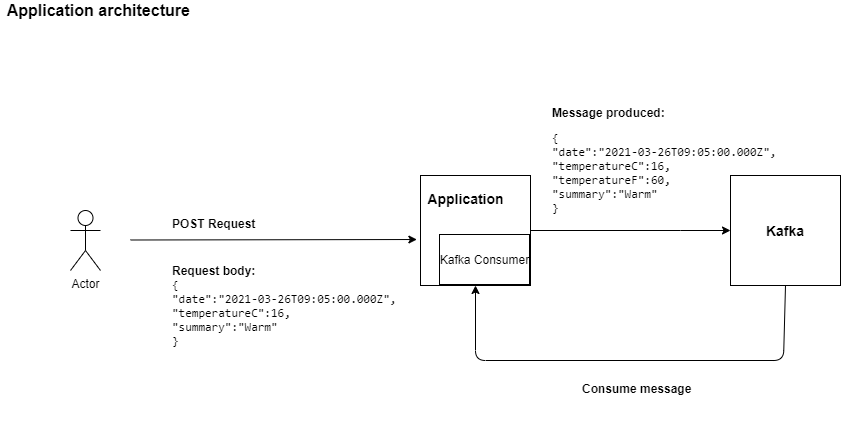

The diagram above was exported from draw.io. Its source (the exported page's mxGraphModel, read from the mxfile embedded in the PNG):
<mxGraphModel dx="1550" dy="868" grid="1" gridSize="10" guides="1" tooltips="1" connect="1" arrows="1" fold="1" page="1" pageScale="1" pageWidth="1100" pageHeight="850" background="#ffffff" math="0" shadow="0">
  <root>
    <mxCell id="0" />
    <mxCell id="1" parent="0" />
    <mxCell id="FREc5UqbeVA4LqKe8wNH-1" value="Actor" style="shape=umlActor;verticalLabelPosition=bottom;verticalAlign=top;html=1;" vertex="1" parent="1">
      <mxGeometry x="70" y="250" width="30" height="60" as="geometry" />
    </mxCell>
    <mxCell id="FREc5UqbeVA4LqKe8wNH-2" value="" style="endArrow=classic;html=1;entryX=-0.033;entryY=0.582;entryDx=0;entryDy=0;entryPerimeter=0;" edge="1" parent="1" target="FREc5UqbeVA4LqKe8wNH-5">
      <mxGeometry width="50" height="50" relative="1" as="geometry">
        <mxPoint x="130" y="279.5" as="sourcePoint" />
        <mxPoint x="200" y="279.5" as="targetPoint" />
      </mxGeometry>
    </mxCell>
    <mxCell id="FREc5UqbeVA4LqKe8wNH-3" value="&lt;p&gt;&lt;b&gt;POST Request&lt;br&gt;&lt;/b&gt;&lt;br&gt;&lt;/p&gt;" style="text;html=1;resizable=0;autosize=1;align=left;verticalAlign=middle;points=[];fillColor=none;strokeColor=none;rounded=0;flipH=1;" vertex="1" parent="1">
      <mxGeometry x="170" y="240" width="100" height="60" as="geometry" />
    </mxCell>
    <mxCell id="FREc5UqbeVA4LqKe8wNH-4" value="&lt;p&gt;&lt;b&gt;Request body:&amp;nbsp;&lt;br&gt;&lt;/b&gt;&lt;span style=&quot;font-family: &amp;#34;consolas&amp;#34; , &amp;#34;courier new&amp;#34; , monospace ; background-color: rgb(255 , 255 , 255)&quot;&gt;{&lt;br&gt;&lt;/span&gt;&lt;span style=&quot;font-family: &amp;#34;consolas&amp;#34; , &amp;#34;courier new&amp;#34; , monospace ; background-color: rgb(255 , 255 , 255)&quot;&gt;&quot;date&quot;:&quot;2021-03-26T09:05:00.000Z&quot;,&lt;br&gt;&lt;/span&gt;&lt;span style=&quot;font-family: &amp;#34;consolas&amp;#34; , &amp;#34;courier new&amp;#34; , monospace ; background-color: rgb(255 , 255 , 255)&quot;&gt;&quot;temperatureC&quot;:16,&lt;br&gt;&lt;/span&gt;&lt;span style=&quot;font-family: &amp;#34;consolas&amp;#34; , &amp;#34;courier new&amp;#34; , monospace ; background-color: rgb(255 , 255 , 255)&quot;&gt;&quot;summary&quot;:&quot;Warm&quot;&lt;br&gt;&lt;/span&gt;&lt;span style=&quot;font-family: &amp;#34;consolas&amp;#34; , &amp;#34;courier new&amp;#34; , monospace ; background-color: rgb(255 , 255 , 255)&quot;&gt;}&lt;/span&gt;&lt;/p&gt;" style="text;html=1;resizable=0;autosize=1;align=left;verticalAlign=middle;points=[];fillColor=none;strokeColor=none;rounded=0;flipH=1;" vertex="1" parent="1">
      <mxGeometry x="170" y="285" width="240" height="120" as="geometry" />
    </mxCell>
    <mxCell id="FREc5UqbeVA4LqKe8wNH-11" value="" style="edgeStyle=orthogonalEdgeStyle;rounded=0;orthogonalLoop=1;jettySize=auto;html=1;" edge="1" parent="1" source="FREc5UqbeVA4LqKe8wNH-5" target="FREc5UqbeVA4LqKe8wNH-10">
      <mxGeometry relative="1" as="geometry">
        <Array as="points">
          <mxPoint x="680" y="270" />
          <mxPoint x="680" y="270" />
        </Array>
      </mxGeometry>
    </mxCell>
    <mxCell id="FREc5UqbeVA4LqKe8wNH-5" value="" style="whiteSpace=wrap;html=1;aspect=fixed;align=left;" vertex="1" parent="1">
      <mxGeometry x="420" y="215" width="110" height="110" as="geometry" />
    </mxCell>
    <mxCell id="FREc5UqbeVA4LqKe8wNH-10" value="&lt;font style=&quot;font-size: 14px&quot;&gt;&lt;b&gt;Kafka&lt;/b&gt;&lt;/font&gt;" style="whiteSpace=wrap;html=1;aspect=fixed;" vertex="1" parent="1">
      <mxGeometry x="730" y="215" width="110" height="110" as="geometry" />
    </mxCell>
    <mxCell id="FREc5UqbeVA4LqKe8wNH-13" value="&lt;p style=&quot;line-height: 100%&quot;&gt;&lt;b&gt;&lt;font style=&quot;font-size: 12px&quot;&gt;Message produced:&amp;nbsp;&lt;br&gt;&lt;/font&gt;&lt;/b&gt;&lt;/p&gt;&lt;span style=&quot;background-color: rgb(255 , 255 , 255) ; font-family: &amp;#34;consolas&amp;#34; , &amp;#34;courier new&amp;#34; , monospace&quot;&gt;{&lt;/span&gt;&lt;br&gt;&lt;span style=&quot;background-color: rgb(255 , 255 , 255) ; font-family: &amp;#34;consolas&amp;#34; , &amp;#34;courier new&amp;#34; , monospace&quot;&gt;&quot;date&quot;:&quot;2021-03-26T09:05:00.000Z&quot;,&lt;/span&gt;&lt;br&gt;&lt;span style=&quot;background-color: rgb(255 , 255 , 255) ; font-family: &amp;#34;consolas&amp;#34; , &amp;#34;courier new&amp;#34; , monospace&quot;&gt;&quot;temperatureC&quot;:16,&lt;/span&gt;&lt;br&gt;&lt;span style=&quot;background-color: rgb(255 , 255 , 255) ; font-family: &amp;#34;consolas&amp;#34; , &amp;#34;courier new&amp;#34; , monospace&quot;&gt;&quot;temperatureF&quot;:60,&lt;/span&gt;&lt;br&gt;&lt;span style=&quot;background-color: rgb(255 , 255 , 255) ; font-family: &amp;#34;consolas&amp;#34; , &amp;#34;courier new&amp;#34; , monospace&quot;&gt;&quot;summary&quot;:&quot;Warm&quot;&lt;/span&gt;&lt;br&gt;&lt;span style=&quot;background-color: rgb(255 , 255 , 255) ; font-family: &amp;#34;consolas&amp;#34; , &amp;#34;courier new&amp;#34; , monospace&quot;&gt;}&lt;/span&gt;&lt;br&gt;&lt;p&gt;&lt;/p&gt;" style="text;html=1;resizable=0;autosize=1;align=left;verticalAlign=middle;points=[];fillColor=none;strokeColor=none;rounded=0;flipH=1;" vertex="1" parent="1">
      <mxGeometry x="550" y="130" width="240" height="140" as="geometry" />
    </mxCell>
    <mxCell id="FREc5UqbeVA4LqKe8wNH-18" value="" style="endArrow=classic;html=1;exitX=0.5;exitY=1;exitDx=0;exitDy=0;entryX=0.5;entryY=1;entryDx=0;entryDy=0;" edge="1" parent="1" source="FREc5UqbeVA4LqKe8wNH-10" target="FREc5UqbeVA4LqKe8wNH-5">
      <mxGeometry width="50" height="50" relative="1" as="geometry">
        <mxPoint x="720" y="400" as="sourcePoint" />
        <mxPoint x="650" y="400" as="targetPoint" />
        <Array as="points">
          <mxPoint x="783" y="400" />
          <mxPoint x="475" y="400" />
        </Array>
      </mxGeometry>
    </mxCell>
    <mxCell id="FREc5UqbeVA4LqKe8wNH-19" value="&lt;p&gt;&lt;b&gt;Consume message&lt;br&gt;&lt;/b&gt;&lt;br&gt;&lt;/p&gt;" style="text;html=1;resizable=0;autosize=1;align=left;verticalAlign=middle;points=[];fillColor=none;strokeColor=none;rounded=0;flipH=1;" vertex="1" parent="1">
      <mxGeometry x="580" y="405" width="130" height="60" as="geometry" />
    </mxCell>
    <mxCell id="FREc5UqbeVA4LqKe8wNH-25" value="&lt;font style=&quot;font-size: 12px&quot;&gt;Kafka Consumer&lt;/font&gt;" style="html=1;" vertex="1" parent="1">
      <mxGeometry x="439" y="274" width="90" height="50" as="geometry" />
    </mxCell>
    <mxCell id="FREc5UqbeVA4LqKe8wNH-26" value="&lt;font style=&quot;font-size: 14px&quot;&gt;&lt;b&gt;Application&lt;/b&gt;&lt;/font&gt;" style="text;html=1;align=center;verticalAlign=middle;resizable=0;points=[];autosize=1;strokeColor=none;" vertex="1" parent="1">
      <mxGeometry x="420" y="227.5" width="90" height="20" as="geometry" />
    </mxCell>
    <mxCell id="FREc5UqbeVA4LqKe8wNH-29" value="&lt;font style=&quot;font-size: 16px&quot;&gt;&lt;b&gt;Application architecture&amp;nbsp;&lt;/b&gt;&lt;/font&gt;" style="text;html=1;align=center;verticalAlign=middle;resizable=0;points=[];autosize=1;strokeColor=none;" vertex="1" parent="1">
      <mxGeometry y="40" width="200" height="20" as="geometry" />
    </mxCell>
  </root>
</mxGraphModel>